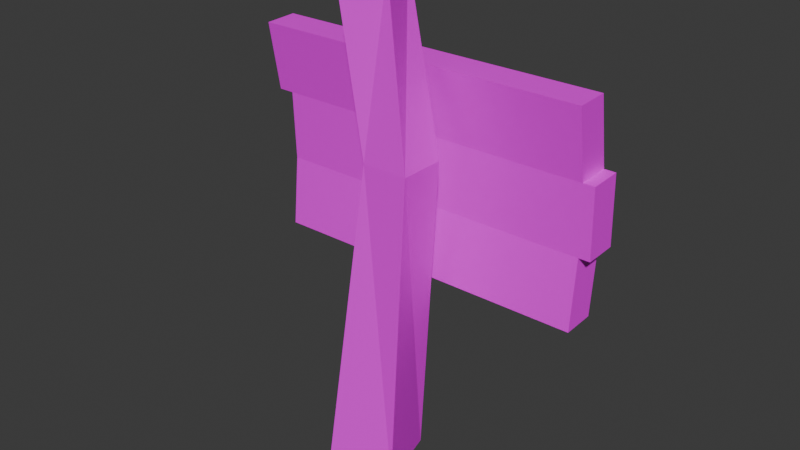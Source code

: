 # Source: sign.blend  (saved by Blender 4.0.36; exported with 4.5.12 LTS)
import bpy
from mathutils import Matrix  # noqa: F401  (used for matrix-valued properties, if any)

bpy.ops.wm.read_factory_settings(use_empty=True)
scene = bpy.context.scene
scene.name = 'Scene'

# ---- collections
col_collection = bpy.data.collections.new('Collection'); scene.collection.children.link(col_collection)

# ---- images (referenced by path relative to the original .blend; pixels are not part of the script)
import os
ASSET_DIR = os.environ.get("B2B_ASSET_DIR", "")  # directory of the original .blend (textures are referenced by path, not embedded)
HERE = os.path.dirname(os.path.abspath(__file__))  # packed textures are extracted next to this script under _unpacked/

def load_image(name, relpath, width, height, colorspace="sRGB"):
    """Load a texture the original file referenced (path relative to the .blend, or extracted next to this script)."""
    p = next((c for c in (os.path.join(HERE, relpath), os.path.join(ASSET_DIR, relpath)) if relpath and os.path.exists(c)), "")
    if p:
        img = bpy.data.images.load(p, check_existing=True)
        img.name = name
    else:  # same state as the original file: an image datablock whose file is absent (Cycles renders it pink)
        img = bpy.data.images.new(name, width, height)
        img.source = "FILE"
        img.filepath = "//" + (relpath or name)
    img.colorspace_settings.name = colorspace
    return img
img_spring_platform_png = load_image('spring_platform.png', 'spring_platform.png', 1024, 1024, 'sRGB')

# ---- materials (node trees are filled in below, after node groups)
mat_material = bpy.data.materials.new('Material')
mat_material.alpha_threshold = 0.0
mat_material.use_transparent_shadow = False
mat_material.roughness = 0.5
mat_material.line_color = (0.0, 0.0, 0.0, 1.0)

# ---- material node trees
mat_material.use_nodes = True; mat_material.node_tree.nodes.clear()
_N = mat_material.node_tree.nodes; _L = mat_material.node_tree.links
n0 = _N.new('ShaderNodeOutputMaterial'); n0.name = 'Material Output'; n0.location = (300, 300)
n1 = _N.new('ShaderNodeBsdfPrincipled'); n1.name = 'Principled BSDF'; n1.location = (10, 300)
n1.inputs[3].default_value = 1.45
n2 = _N.new('ShaderNodeTexImage'); n2.name = 'Image Texture'; n2.location = (-280, 271)
n2.image = img_spring_platform_png
n2.interpolation = 'Closest'
_L.new(n1.outputs[0], n0.inputs[0])
_L.new(n2.outputs[0], n1.inputs[0])
n0.is_active_output = True

# ---- world
world_world = bpy.data.worlds.new('World'); scene.world = world_world
world_world.use_nodes = True; world_world.node_tree.nodes.clear()
_N = world_world.node_tree.nodes; _L = world_world.node_tree.links
n0 = _N.new('ShaderNodeOutputWorld'); n0.name = 'World Output'; n0.location = (300, 300)
n1 = _N.new('ShaderNodeBackground'); n1.name = 'Background'; n1.location = (10, 300)
n1.inputs[0].default_value = (0.05088, 0.05088, 0.05088, 1.0)
_L.new(n1.outputs[0], n0.inputs[0])
n0.is_active_output = True
world_world.color = (0.05088, 0.05088, 0.05088)
world_world.use_sun_shadow = False
world_world.sun_shadow_jitter_overblur = 0.0

# ---- meshes
me_cube = bpy.data.meshes.new('Cube')
me_cube.from_pydata([(-1.029, 0.4197, 2.461), (-1.029, 0.4673, 1.154), (1.011, 0.4197, 2.461), (1.011, 0.4673, 1.154), (-1.029, 0.215, 2.454), (-1.029, 0.2626, 1.147), (1.011, 0.215, 2.454), (1.011, 0.2626, 1.147), (-1.029, 0.4929, 2.028), (-1.029, 0.5087, 1.592), (1.011, 0.3041, 1.585), (1.011, 0.2882, 2.02), (1.011, 0.4929, 2.028), (1.011, 0.5087, 1.592), (-1.029, 0.2882, 2.02), (-1.029, 0.3041, 1.585), (1.083, 0.3041, 1.585), (1.083, 0.2882, 2.02), (1.083, 0.4929, 2.028), (1.083, 0.5087, 1.592), (-1.127, 0.215, 2.454), (-1.127, 0.4197, 2.461), (-1.127, 0.4929, 2.028), (-1.127, 0.2882, 2.02), (0.1682, -0.2136, 1.192e-07), (0.2618, -0.2027, 2.0), (-0.2359, -0.314, 1.192e-07), (-0.01991, -0.2027, 2.0), (0.06779, 0.1904, 1.192e-07), (0.2618, 0.0791, 2.0), (-0.3363, 0.09007, 1.192e-07), (-0.01991, 0.0791, 2.0), (0.1043, -0.1493, 3.043), (-0.1622, -0.2408, 3.043), (-0.2537, 0.0257, 3.043), (0.0128, 0.1172, 3.043)], [], [(0, 4, 6, 2), (12, 2, 6, 11), (11, 6, 4, 14), (5, 1, 3, 7), (8, 0, 2, 12), (14, 4, 20, 23), (5, 15, 9, 1), (15, 14, 8, 9), (1, 9, 13, 3), (9, 8, 12, 13), (7, 10, 15, 5), (10, 11, 14, 15), (3, 13, 10, 7), (12, 11, 17, 18), (19, 18, 17, 16), (13, 12, 18, 19), (11, 10, 16, 17), (10, 13, 19, 16), (23, 20, 21, 22), (0, 8, 22, 21), (4, 0, 21, 20), (8, 14, 23, 22), (24, 25, 27, 26), (26, 27, 31, 30), (30, 31, 29, 28), (28, 29, 25, 24), (26, 30, 28, 24), (31, 27, 33, 34), (34, 33, 32, 35), (29, 31, 34, 35), (27, 25, 32, 33), (25, 29, 35, 32)])
_uv = me_cube.uv_layers.new(name='UVMap')
_uv.uv.foreach_set('vector', [0.8247, 0.9453, 0.8326, 0.9453, 0.8326, 0.9532, 0.8247, 0.9532, 0.8221, 0.9532, 0.8247, 0.9532, 0.8247, 0.961, 0.8221, 0.961, 0.04952, 0.2604, 0.04952, 0.1332, 0.5311, 0.1332, 0.5311, 0.2604, 0.8089, 0.9453, 0.8168, 0.9453, 0.8168, 0.9532, 0.8089, 0.9532, 0.9729, 0.4905, 0.9729, 0.6156, 0.5855, 0.6156, 0.5855, 0.4905, 0.5311, 0.2604, 0.5311, 0.1332, 0.588, 0.1332, 0.588, 0.2604, 0.8168, 0.9374, 0.8194, 0.9374, 0.8194, 0.9453, 0.8168, 0.9453, 0.8194, 0.9374, 0.8221, 0.9374, 0.8221, 0.9453, 0.8194, 0.9453, 0.9729, 0.2571, 0.9729, 0.3826, 0.5855, 0.3826, 0.5855, 0.2571, 0.9729, 0.3826, 0.9729, 0.4905, 0.5855, 0.4905, 0.5855, 0.3826, 0.04952, 0.5088, 0.04952, 0.3842, 0.5311, 0.3842, 0.5311, 0.5088, 0.04952, 0.3842, 0.04952, 0.2604, 0.5311, 0.2604, 0.5311, 0.3842, 0.8168, 0.9532, 0.8194, 0.9532, 0.8194, 0.961, 0.8168, 0.961, 0.8221, 0.9532, 0.8221, 0.961, 0.8221, 0.961, 0.8221, 0.9532, 0.8194, 0.9532, 0.8221, 0.9532, 0.8221, 0.961, 0.8194, 0.961, 0.5855, 0.3826, 0.5855, 0.4905, 0.5562, 0.4905, 0.5562, 0.3826, 0.04952, 0.2604, 0.04952, 0.3842, 0.009319, 0.3842, 0.009319, 0.2604, 0.8194, 0.961, 0.8194, 0.9532, 0.8194, 0.9532, 0.8194, 0.961, 0.8221, 0.9374, 0.8247, 0.9374, 0.8247, 0.9453, 0.8221, 0.9453, 0.9729, 0.6156, 0.9729, 0.4905, 0.9923, 0.4905, 0.9923, 0.6156, 0.8326, 0.9453, 0.8247, 0.9453, 0.8247, 0.9453, 0.8326, 0.9453, 0.8221, 0.9453, 0.8221, 0.9374, 0.8221, 0.9374, 0.8221, 0.9453, 0.7365, 0.6638, 0.7813, 0.6638, 0.7813, 0.7086, 0.7365, 0.7086, 0.7365, 0.7086, 0.7813, 0.7086, 0.7813, 0.7535, 0.7365, 0.7535, 0.7365, 0.7535, 0.7813, 0.7535, 0.7813, 0.7983, 0.7365, 0.7983, 0.7365, 0.7983, 0.7813, 0.7983, 0.7813, 0.8431, 0.7365, 0.8431, 0.6917, 0.7535, 0.7365, 0.7535, 0.7365, 0.7983, 0.6917, 0.7983, 0.7813, 0.7535, 0.7813, 0.7086, 0.7813, 0.7086, 0.7813, 0.7535, 0.5202, 0.9551, 0.5276, 0.9551, 0.5276, 0.9625, 0.5202, 0.9625, 0.7813, 0.7983, 0.7813, 0.7535, 0.7813, 0.7535, 0.7813, 0.7983, 0.7813, 0.7086, 0.7813, 0.6638, 0.7813, 0.6638, 0.7813, 0.7086, 0.7813, 0.8431, 0.7813, 0.7983, 0.7813, 0.7983, 0.7813, 0.8431])
me_cube.materials.append(mat_material)
me_cube.use_mirror_vertex_groups = False
me_cube.update()

# ---- objects
ob_cube = bpy.data.objects.new('Cube', me_cube)

# ---- transforms, parenting, visibility, modifiers, constraints
ob_cube.location = (0.0, 0.0, 0.0)
ob_cube.lock_rotations_4d = False
ob_cube.empty_display_type = 'ARROWS'
ob_cube.lineart.crease_threshold = 0.0

# ---- collection membership
col_collection.objects.link(ob_cube)

# ---- scene / render settings (as saved in the file)
scene.frame_start = 1; scene.frame_end = 250; scene.frame_set(1)
scene.render.engine = 'BLENDER_EEVEE_NEXT'
scene.cycles.sampling_pattern = 'TABULATED_SOBOL'
bpy.context.view_layer.update()

# ---- added for rendering (the .blend has no active camera and no usable light): camera, sun
cam_auto = bpy.data.cameras.new('AutoCamera')
cam_auto.lens = 50.0
cam_auto.sensor_width = 36.0
cam_auto.clip_end = 1000.0
ob_auto_camera = bpy.data.objects.new('AutoCamera', cam_auto)
scene.collection.objects.link(ob_auto_camera)
ob_auto_camera.location = (3.53939, -4.17637, 4.37066)
ob_auto_camera.rotation_euler = (1.09748, -7.21219e-08, 0.694738)
scene.camera = ob_auto_camera
light_auto_sun = bpy.data.lights.new('AutoSun', 'SUN')
light_auto_sun.energy = 3.0
light_auto_sun.angle = 0.0523599
ob_auto_sun = bpy.data.objects.new('AutoSun', light_auto_sun)
scene.collection.objects.link(ob_auto_sun)
ob_auto_sun.rotation_euler = (0.872665, 0.174533, 0.523599)
bpy.context.view_layer.update()
